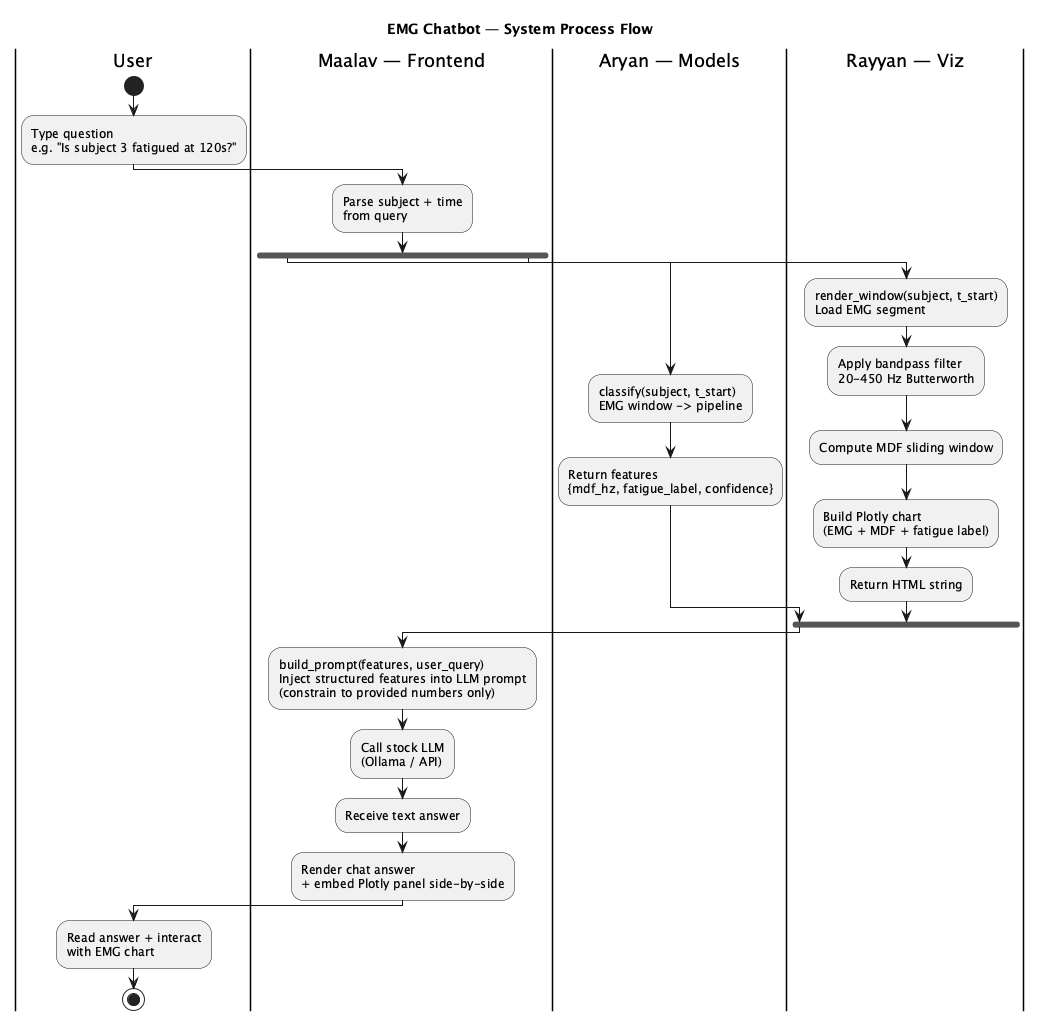

The diagram above was rendered by PlantUML. Its source (embedded in the PNG):
@startuml
title EMG Chatbot — System Process Flow

|User|
start
:Type question\ne.g. "Is subject 3 fatigued at 120s?";

|Maalav — Frontend|
:Parse subject + time\nfrom query;

fork
  |Aryan — Models|
  :classify(subject, t_start)\nEMG window -> pipeline;
  :Return features\n{mdf_hz, fatigue_label, confidence};

fork again
  |Rayyan — Viz|
  :render_window(subject, t_start)\nLoad EMG segment;
  :Apply bandpass filter\n20-450 Hz Butterworth;
  :Compute MDF sliding window;
  :Build Plotly chart\n(EMG + MDF + fatigue label);
  :Return HTML string;

end fork

|Maalav — Frontend|
:build_prompt(features, user_query)\nInject structured features into LLM prompt\n(constrain to provided numbers only);
:Call stock LLM\n(Ollama / API);
:Receive text answer;
:Render chat answer\n+ embed Plotly panel side-by-side;

|User|
:Read answer + interact\nwith EMG chart;
stop

@enduml